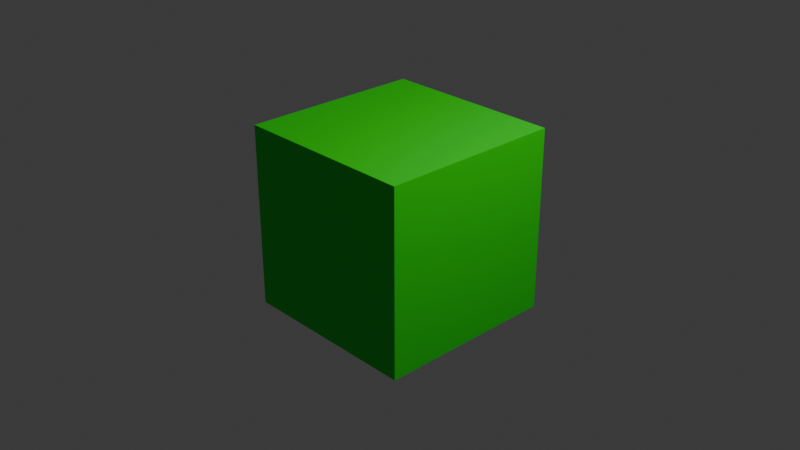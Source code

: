 # Source: greenBox.blend  (saved by Blender 4.1.24; exported with 4.5.12 LTS)
import bpy
from mathutils import Matrix  # noqa: F401  (used for matrix-valued properties, if any)

bpy.ops.wm.read_factory_settings(use_empty=True)
scene = bpy.context.scene
scene.name = 'Scene'

# ---- collections
col_collection = bpy.data.collections.new('Collection'); scene.collection.children.link(col_collection)

# ---- materials (node trees are filled in below, after node groups)
mat_material = bpy.data.materials.new('Material')
mat_material.alpha_threshold = 0.0
mat_material.use_transparent_shadow = False
mat_material.roughness = 0.5
mat_material.line_color = (0.0, 0.0, 0.0, 1.0)

# ---- material node trees
mat_material.use_nodes = True; mat_material.node_tree.nodes.clear()
_N = mat_material.node_tree.nodes; _L = mat_material.node_tree.links
n0 = _N.new('ShaderNodeOutputMaterial'); n0.name = 'Material Output'; n0.location = (300, 300)
n1 = _N.new('ShaderNodeBsdfPrincipled'); n1.name = 'Principled BSDF'; n1.location = (10, 300)
n1.inputs[0].default_value = (0.003856, 0.8009, 0.0141, 1.0)
n1.inputs[3].default_value = 1.45
_L.new(n1.outputs[0], n0.inputs[0])
n0.is_active_output = True

# ---- world
world_world = bpy.data.worlds.new('World'); scene.world = world_world
world_world.use_nodes = True; world_world.node_tree.nodes.clear()
_N = world_world.node_tree.nodes; _L = world_world.node_tree.links
n0 = _N.new('ShaderNodeOutputWorld'); n0.name = 'World Output'; n0.location = (300, 300)
n1 = _N.new('ShaderNodeBackground'); n1.name = 'Background'; n1.location = (10, 300)
n1.inputs[0].default_value = (0.05088, 0.05088, 0.05088, 1.0)
_L.new(n1.outputs[0], n0.inputs[0])
n0.is_active_output = True
world_world.color = (0.05088, 0.05088, 0.05088)
world_world.use_sun_shadow = False
world_world.sun_shadow_jitter_overblur = 0.0

# ---- cameras
cam_camera = bpy.data.cameras.new('Camera')
cam_camera.clip_end = 100.0
cam_camera.ortho_scale = 7.314

# ---- lights
light_light = bpy.data.lights.new('Light', 'POINT')
light_light.transmission_factor = 0.0
light_light.energy = 1000.0
light_light.shadow_soft_size = 0.1
light_light.shadow_maximum_resolution = 0.006
light_light.use_absolute_resolution = True

# ---- meshes
me_cube = bpy.data.meshes.new('Cube')
me_cube.from_pydata([(1.0, 1.0, 1.0), (1.0, 1.0, -1.0), (1.0, -1.0, 1.0), (1.0, -1.0, -1.0), (-1.0, 1.0, 1.0), (-1.0, 1.0, -1.0), (-1.0, -1.0, 1.0), (-1.0, -1.0, -1.0)], [], [(0, 4, 6, 2), (3, 2, 6, 7), (7, 6, 4, 5), (5, 1, 3, 7), (1, 0, 2, 3), (5, 4, 0, 1)])
_uv = me_cube.uv_layers.new(name='UVMap')
_uv.uv.foreach_set('vector', [0.625, 0.5, 0.875, 0.5, 0.875, 0.75, 0.625, 0.75, 0.375, 0.75, 0.625, 0.75, 0.625, 1.0, 0.375, 1.0, 0.375, 0.0, 0.625, 0.0, 0.625, 0.25, 0.375, 0.25, 0.125, 0.5, 0.375, 0.5, 0.375, 0.75, 0.125, 0.75, 0.375, 0.5, 0.625, 0.5, 0.625, 0.75, 0.375, 0.75, 0.375, 0.25, 0.625, 0.25, 0.625, 0.5, 0.375, 0.5])
me_cube.materials.append(mat_material)
me_cube.use_mirror_vertex_groups = False
me_cube.update()

# ---- objects
ob_cube = bpy.data.objects.new('Cube', me_cube)
ob_light = bpy.data.objects.new('Light', light_light)
ob_camera = bpy.data.objects.new('Camera', cam_camera)

# ---- transforms, parenting, visibility, modifiers, constraints
ob_cube.location = (0.0, 0.0, 0.0)
ob_cube.lock_rotations_4d = False
ob_cube.empty_display_type = 'ARROWS'
ob_cube.lineart.crease_threshold = 0.0
ob_light.location = (4.076, 1.005, 5.904)
ob_light.rotation_euler = (0.6503, 0.05522, 1.866)
ob_light.lock_rotations_4d = False
ob_light.empty_display_type = 'ARROWS'
ob_light.color = (0.0, 0.0, 0.0, 0.0)
ob_light.lineart.crease_threshold = 0.0
ob_camera.location = (7.359, -6.926, 4.958)
ob_camera.rotation_euler = (1.109, 0.0, 0.8149)
ob_camera.lock_rotations_4d = False
ob_camera.empty_display_type = 'ARROWS'
ob_camera.color = (0.0, 0.0, 0.0, 0.0)
ob_camera.display_type = 'WIRE'
ob_camera.lineart.crease_threshold = 0.0

# ---- collection membership
col_collection.objects.link(ob_cube)
col_collection.objects.link(ob_light)
col_collection.objects.link(ob_camera)

# ---- scene / render settings (as saved in the file)
scene.camera = ob_camera
scene.frame_start = 1; scene.frame_end = 250; scene.frame_set(1)
scene.render.engine = 'BLENDER_EEVEE_NEXT'
scene.cycles.sampling_pattern = 'TABULATED_SOBOL'
scene.eevee.ray_tracing_options.trace_max_roughness = 0.0
bpy.context.view_layer.update()
